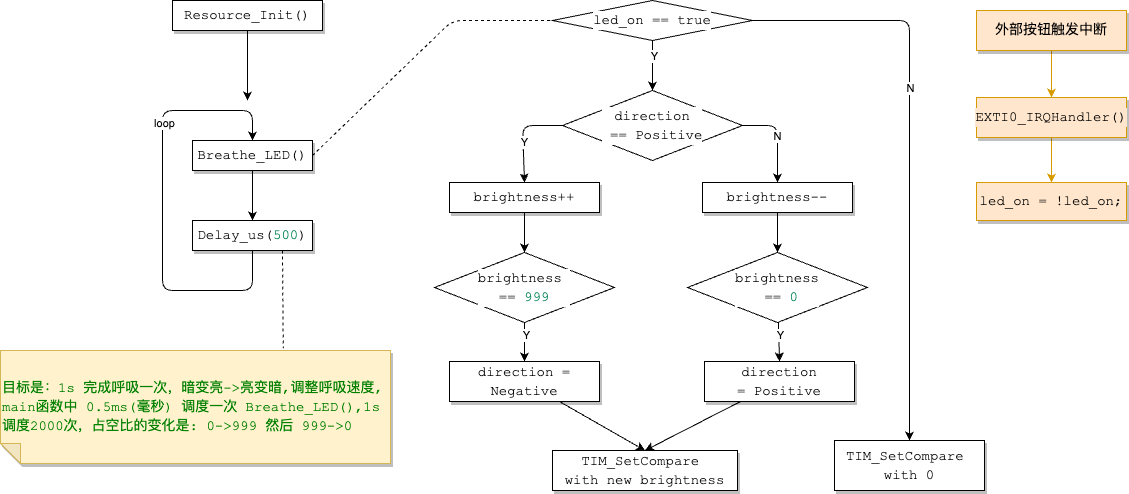

The diagram above was exported from draw.io. Its source (the exported page's mxGraphModel, read from the mxfile embedded in the PNG):
<mxGraphModel dx="851" dy="635" grid="1" gridSize="10" guides="1" tooltips="1" connect="1" arrows="1" fold="1" page="1" pageScale="1" pageWidth="827" pageHeight="1169" background="#ffffff" math="0" shadow="0">
  <root>
    <mxCell id="0" />
    <mxCell id="1" parent="0" />
    <mxCell id="4" style="edgeStyle=none;html=1;exitX=0.5;exitY=1;exitDx=0;exitDy=0;" parent="1" source="2" edge="1">
      <mxGeometry relative="1" as="geometry">
        <mxPoint x="437" y="170" as="targetPoint" />
      </mxGeometry>
    </mxCell>
    <mxCell id="2" value="&lt;div style=&quot;background-color: rgb(255, 255, 255); font-family: Consolas, &amp;quot;Courier New&amp;quot;, monospace; font-size: 14px; line-height: 19px;&quot;&gt;Resource_Init()&lt;/div&gt;" style="whiteSpace=wrap;html=1;shadow=1;" parent="1" vertex="1">
      <mxGeometry x="362" y="70" width="150" height="30" as="geometry" />
    </mxCell>
    <mxCell id="16" style="edgeStyle=none;html=1;exitX=1;exitY=0.5;exitDx=0;exitDy=0;endArrow=none;endFill=0;dashed=1;entryX=0;entryY=0.5;entryDx=0;entryDy=0;" parent="1" source="3" target="18" edge="1">
      <mxGeometry relative="1" as="geometry">
        <mxPoint x="622" y="80" as="targetPoint" />
        <Array as="points">
          <mxPoint x="642" y="90" />
        </Array>
      </mxGeometry>
    </mxCell>
    <mxCell id="3" value="&lt;div style=&quot;background-color: rgb(255, 255, 255); font-family: Consolas, &amp;quot;Courier New&amp;quot;, monospace; font-size: 14px; line-height: 19px;&quot;&gt;Breathe_LED()&lt;/div&gt;" style="whiteSpace=wrap;html=1;shadow=1;" parent="1" vertex="1">
      <mxGeometry x="382" y="210" width="120" height="30" as="geometry" />
    </mxCell>
    <mxCell id="9" style="edgeStyle=none;html=1;exitX=0.5;exitY=1;exitDx=0;exitDy=0;entryX=0.5;entryY=0;entryDx=0;entryDy=0;" parent="1" source="5" target="3" edge="1">
      <mxGeometry relative="1" as="geometry">
        <mxPoint x="447" y="180" as="targetPoint" />
        <Array as="points">
          <mxPoint x="442" y="360" />
          <mxPoint x="352" y="360" />
          <mxPoint x="352" y="180" />
          <mxPoint x="442" y="180" />
        </Array>
      </mxGeometry>
    </mxCell>
    <mxCell id="10" value="loop" style="edgeLabel;html=1;align=center;verticalAlign=middle;resizable=0;points=[];" parent="9" vertex="1" connectable="0">
      <mxGeometry x="0.1671" y="-1" relative="1" as="geometry">
        <mxPoint y="-47" as="offset" />
      </mxGeometry>
    </mxCell>
    <mxCell id="47" style="edgeStyle=none;html=1;exitX=0.75;exitY=1;exitDx=0;exitDy=0;entryX=0.275;entryY=1.02;entryDx=0;entryDy=0;entryPerimeter=0;fontColor=#fff2cc;endArrow=none;endFill=0;dashed=1;" parent="1" source="5" target="46" edge="1">
      <mxGeometry relative="1" as="geometry" />
    </mxCell>
    <mxCell id="5" value="&lt;div style=&quot;background-color: rgb(255, 255, 255); font-family: Consolas, &amp;quot;Courier New&amp;quot;, monospace; font-size: 14px; line-height: 19px;&quot;&gt;&lt;div style=&quot;line-height: 19px;&quot;&gt;Delay_us(&lt;span style=&quot;color: #098658;&quot;&gt;500&lt;/span&gt;)&lt;/div&gt;&lt;/div&gt;" style="whiteSpace=wrap;html=1;shadow=1;" parent="1" vertex="1">
      <mxGeometry x="382" y="290" width="120" height="30" as="geometry" />
    </mxCell>
    <mxCell id="6" style="edgeStyle=none;html=1;exitX=0.5;exitY=1;exitDx=0;exitDy=0;entryX=0.5;entryY=0;entryDx=0;entryDy=0;" parent="1" source="3" target="5" edge="1">
      <mxGeometry relative="1" as="geometry" />
    </mxCell>
    <mxCell id="28" style="edgeStyle=none;html=1;entryX=0.5;entryY=0;entryDx=0;entryDy=0;endArrow=classic;endFill=1;" parent="1" source="18" target="20" edge="1">
      <mxGeometry relative="1" as="geometry" />
    </mxCell>
    <mxCell id="40" value="Y" style="edgeLabel;html=1;align=center;verticalAlign=middle;resizable=0;points=[];" parent="28" vertex="1" connectable="0">
      <mxGeometry x="-0.4" y="1" relative="1" as="geometry">
        <mxPoint as="offset" />
      </mxGeometry>
    </mxCell>
    <mxCell id="44" style="edgeStyle=none;html=1;entryX=0.5;entryY=0;entryDx=0;entryDy=0;endArrow=classic;endFill=1;exitX=1;exitY=0.5;exitDx=0;exitDy=0;" parent="1" source="18" target="31" edge="1">
      <mxGeometry relative="1" as="geometry">
        <Array as="points">
          <mxPoint x="1099" y="90" />
        </Array>
      </mxGeometry>
    </mxCell>
    <mxCell id="45" value="N" style="edgeLabel;html=1;align=center;verticalAlign=middle;resizable=0;points=[];" parent="44" vertex="1" connectable="0">
      <mxGeometry x="-0.2245" relative="1" as="geometry">
        <mxPoint as="offset" />
      </mxGeometry>
    </mxCell>
    <mxCell id="18" value="&lt;div style=&quot;background-color: rgb(255, 255, 255); font-family: Consolas, &amp;quot;Courier New&amp;quot;, monospace; font-size: 14px; line-height: 19px;&quot;&gt;led_on == true&lt;/div&gt;" style="rhombus;whiteSpace=wrap;html=1;fillColor=none;" parent="1" vertex="1">
      <mxGeometry x="742" y="70" width="200" height="40" as="geometry" />
    </mxCell>
    <mxCell id="25" style="edgeStyle=none;html=1;entryX=0.5;entryY=0;entryDx=0;entryDy=0;endArrow=classic;endFill=1;" parent="1" source="20" target="22" edge="1">
      <mxGeometry relative="1" as="geometry">
        <Array as="points">
          <mxPoint x="712" y="195" />
        </Array>
      </mxGeometry>
    </mxCell>
    <mxCell id="26" value="Y" style="edgeLabel;html=1;align=center;verticalAlign=middle;resizable=0;points=[];" parent="25" vertex="1" connectable="0">
      <mxGeometry x="0.1654" y="1" relative="1" as="geometry">
        <mxPoint as="offset" />
      </mxGeometry>
    </mxCell>
    <mxCell id="27" value="N" style="edgeStyle=none;html=1;entryX=0.5;entryY=0;entryDx=0;entryDy=0;endArrow=classic;endFill=1;exitX=1;exitY=0.5;exitDx=0;exitDy=0;" parent="1" source="20" target="24" edge="1">
      <mxGeometry relative="1" as="geometry">
        <Array as="points">
          <mxPoint x="967" y="195" />
        </Array>
      </mxGeometry>
    </mxCell>
    <mxCell id="20" value="&lt;div style=&quot;background-color: rgb(255, 255, 255); font-family: Consolas, &amp;quot;Courier New&amp;quot;, monospace; font-size: 14px; line-height: 19px;&quot;&gt;&lt;div style=&quot;line-height: 19px;&quot;&gt;direction&lt;/div&gt;&lt;div style=&quot;line-height: 19px;&quot;&gt;&amp;nbsp;== Positive&lt;/div&gt;&lt;/div&gt;" style="rhombus;whiteSpace=wrap;html=1;fillColor=none;" parent="1" vertex="1">
      <mxGeometry x="752" y="160" width="180" height="70" as="geometry" />
    </mxCell>
    <mxCell id="32" style="edgeStyle=none;html=1;entryX=0.5;entryY=0;entryDx=0;entryDy=0;endArrow=classic;endFill=1;" parent="1" source="22" target="29" edge="1">
      <mxGeometry relative="1" as="geometry" />
    </mxCell>
    <mxCell id="22" value="&lt;div style=&quot;background-color: rgb(255, 255, 255); font-family: Consolas, &amp;quot;Courier New&amp;quot;, monospace; font-size: 14px; line-height: 19px;&quot;&gt;&lt;div style=&quot;line-height: 19px;&quot;&gt;brightness++&lt;/div&gt;&lt;/div&gt;" style="whiteSpace=wrap;html=1;shadow=1;" parent="1" vertex="1">
      <mxGeometry x="639" y="252" width="150" height="30" as="geometry" />
    </mxCell>
    <mxCell id="33" style="edgeStyle=none;html=1;entryX=0.5;entryY=0;entryDx=0;entryDy=0;endArrow=classic;endFill=1;" parent="1" source="24" target="30" edge="1">
      <mxGeometry relative="1" as="geometry" />
    </mxCell>
    <mxCell id="24" value="&lt;div style=&quot;background-color: rgb(255, 255, 255); font-family: Consolas, &amp;quot;Courier New&amp;quot;, monospace; font-size: 14px; line-height: 19px;&quot;&gt;&lt;div style=&quot;line-height: 19px;&quot;&gt;brightness--&lt;/div&gt;&lt;/div&gt;" style="whiteSpace=wrap;html=1;shadow=1;" parent="1" vertex="1">
      <mxGeometry x="892" y="252" width="150" height="30" as="geometry" />
    </mxCell>
    <mxCell id="35" style="edgeStyle=none;html=1;entryX=0.5;entryY=0;entryDx=0;entryDy=0;endArrow=classic;endFill=1;" parent="1" source="29" target="34" edge="1">
      <mxGeometry relative="1" as="geometry" />
    </mxCell>
    <mxCell id="36" value="Y" style="edgeLabel;html=1;align=center;verticalAlign=middle;resizable=0;points=[];" parent="35" vertex="1" connectable="0">
      <mxGeometry x="-0.3667" y="1" relative="1" as="geometry">
        <mxPoint as="offset" />
      </mxGeometry>
    </mxCell>
    <mxCell id="29" value="&lt;div style=&quot;background-color: rgb(255, 255, 255); font-family: Consolas, &amp;quot;Courier New&amp;quot;, monospace; font-size: 14px; line-height: 19px;&quot;&gt;&lt;div style=&quot;line-height: 19px;&quot;&gt;&lt;div style=&quot;line-height: 19px;&quot;&gt;brightness&amp;nbsp;&lt;/div&gt;&lt;div style=&quot;line-height: 19px;&quot;&gt;== &lt;span style=&quot;color: #098658;&quot;&gt;999&lt;/span&gt;&lt;/div&gt;&lt;/div&gt;&lt;/div&gt;" style="rhombus;whiteSpace=wrap;html=1;fillColor=none;" parent="1" vertex="1">
      <mxGeometry x="624" y="322" width="180" height="70" as="geometry" />
    </mxCell>
    <mxCell id="38" style="edgeStyle=none;html=1;entryX=0.5;entryY=0;entryDx=0;entryDy=0;endArrow=classic;endFill=1;" parent="1" source="30" target="37" edge="1">
      <mxGeometry relative="1" as="geometry" />
    </mxCell>
    <mxCell id="39" value="Y" style="edgeLabel;html=1;align=center;verticalAlign=middle;resizable=0;points=[];" parent="38" vertex="1" connectable="0">
      <mxGeometry x="-0.3333" y="1" relative="1" as="geometry">
        <mxPoint as="offset" />
      </mxGeometry>
    </mxCell>
    <mxCell id="30" value="&lt;div style=&quot;background-color: rgb(255, 255, 255); font-family: Consolas, &amp;quot;Courier New&amp;quot;, monospace; font-size: 14px; line-height: 19px;&quot;&gt;&lt;div style=&quot;line-height: 19px;&quot;&gt;&lt;div style=&quot;line-height: 19px;&quot;&gt;&lt;div style=&quot;line-height: 19px;&quot;&gt;brightness&lt;/div&gt;&lt;div style=&quot;line-height: 19px;&quot;&gt;&amp;nbsp;== &lt;span style=&quot;color: #098658;&quot;&gt;0&lt;/span&gt;&lt;/div&gt;&lt;/div&gt;&lt;/div&gt;&lt;/div&gt;" style="rhombus;whiteSpace=wrap;html=1;fillColor=none;" parent="1" vertex="1">
      <mxGeometry x="877" y="322" width="180" height="70" as="geometry" />
    </mxCell>
    <mxCell id="31" value="&lt;div style=&quot;background-color: rgb(255, 255, 255); font-family: Consolas, &amp;quot;Courier New&amp;quot;, monospace; font-size: 14px; line-height: 19px;&quot;&gt;&lt;div style=&quot;line-height: 19px;&quot;&gt;&lt;div style=&quot;border-color: var(--border-color); line-height: 19px;&quot;&gt;TIM_SetCompare&amp;nbsp;&lt;/div&gt;&lt;div style=&quot;border-color: var(--border-color); line-height: 19px;&quot;&gt;with 0&lt;/div&gt;&lt;/div&gt;&lt;/div&gt;" style="whiteSpace=wrap;html=1;shadow=1;" parent="1" vertex="1">
      <mxGeometry x="1024" y="510" width="150" height="50" as="geometry" />
    </mxCell>
    <mxCell id="42" style="edgeStyle=none;html=1;entryX=0.5;entryY=0;entryDx=0;entryDy=0;endArrow=classic;endFill=1;" parent="1" source="34" target="41" edge="1">
      <mxGeometry relative="1" as="geometry" />
    </mxCell>
    <mxCell id="34" value="&lt;div style=&quot;background-color: rgb(255, 255, 255); font-family: Consolas, &amp;quot;Courier New&amp;quot;, monospace; font-size: 14px; line-height: 19px;&quot;&gt;&lt;div style=&quot;line-height: 19px;&quot;&gt;&lt;div style=&quot;line-height: 19px;&quot;&gt;direction = Negative&lt;/div&gt;&lt;/div&gt;&lt;/div&gt;" style="whiteSpace=wrap;html=1;shadow=1;" parent="1" vertex="1">
      <mxGeometry x="639" y="431" width="150" height="40" as="geometry" />
    </mxCell>
    <mxCell id="43" style="edgeStyle=none;html=1;entryX=0.5;entryY=0;entryDx=0;entryDy=0;endArrow=classic;endFill=1;" parent="1" source="37" target="41" edge="1">
      <mxGeometry relative="1" as="geometry" />
    </mxCell>
    <mxCell id="37" value="&lt;div style=&quot;background-color: rgb(255, 255, 255); font-family: Consolas, &amp;quot;Courier New&amp;quot;, monospace; font-size: 14px; line-height: 19px;&quot;&gt;&lt;div style=&quot;line-height: 19px;&quot;&gt;&lt;div style=&quot;line-height: 19px;&quot;&gt;direction =&amp;nbsp;&lt;span style=&quot;&quot;&gt;Positive&lt;/span&gt;&lt;/div&gt;&lt;/div&gt;&lt;/div&gt;" style="whiteSpace=wrap;html=1;shadow=1;" parent="1" vertex="1">
      <mxGeometry x="894" y="431" width="150" height="40" as="geometry" />
    </mxCell>
    <mxCell id="41" value="&lt;div style=&quot;background-color: rgb(255, 255, 255); font-family: Consolas, &amp;quot;Courier New&amp;quot;, monospace; font-size: 14px; line-height: 19px;&quot;&gt;&lt;div style=&quot;line-height: 19px;&quot;&gt;&lt;div style=&quot;line-height: 19px;&quot;&gt;&lt;div style=&quot;line-height: 19px;&quot;&gt;TIM_SetCompare&amp;nbsp;&lt;/div&gt;&lt;div style=&quot;line-height: 19px;&quot;&gt;with new brightness&lt;/div&gt;&lt;/div&gt;&lt;/div&gt;&lt;/div&gt;" style="whiteSpace=wrap;html=1;shadow=1;" parent="1" vertex="1">
      <mxGeometry x="742" y="520" width="185" height="40" as="geometry" />
    </mxCell>
    <mxCell id="46" value="&lt;div style=&quot;font-family: Consolas, &amp;quot;Courier New&amp;quot;, monospace; font-size: 14px; line-height: 19px;&quot;&gt;&lt;div style=&quot;line-height: 19px;&quot;&gt;&lt;span style=&quot;color: #008000;&quot;&gt;目标是：1s 完成呼吸一次，暗变亮-&amp;gt;亮变暗,&lt;/span&gt;&lt;span style=&quot;color: rgb(0, 128, 0);&quot;&gt;调整呼吸速度, main函数中 0.5ms(毫秒) 调度一次 Breathe_LED(),&lt;/span&gt;&lt;span style=&quot;color: rgb(0, 128, 0);&quot;&gt;1s 调度2000次，占空比的变化是: 0-&amp;gt;999 然后 999-&amp;gt;0&lt;/span&gt;&lt;/div&gt;&lt;/div&gt;" style="shape=note;whiteSpace=wrap;html=1;backgroundOutline=1;darkOpacity=0.05;fillStyle=solid;direction=west;gradientDirection=north;shadow=1;size=20;pointerEvents=1;align=left;fillColor=#fff2cc;strokeColor=#d6b656;labelBackgroundColor=#fff2cc;" parent="1" vertex="1">
      <mxGeometry x="190" y="420" width="390" height="113" as="geometry" />
    </mxCell>
    <mxCell id="52" style="edgeStyle=none;html=1;entryX=0.5;entryY=0;entryDx=0;entryDy=0;fontColor=#fff2cc;endArrow=classic;endFill=1;fillColor=#ffe6cc;strokeColor=#d79b00;labelBackgroundColor=#ffe6cc;" parent="1" source="48" target="51" edge="1">
      <mxGeometry relative="1" as="geometry" />
    </mxCell>
    <mxCell id="48" value="&lt;div style=&quot;font-family: Consolas, &amp;quot;Courier New&amp;quot;, monospace; font-size: 14px; line-height: 19px;&quot;&gt;&lt;div style=&quot;line-height: 19px;&quot;&gt;EXTI0_IRQHandler()&lt;/div&gt;&lt;/div&gt;" style="whiteSpace=wrap;html=1;shadow=1;fillColor=#ffe6cc;strokeColor=#d79b00;labelBackgroundColor=#ffe6cc;" parent="1" vertex="1">
      <mxGeometry x="1166" y="167" width="150" height="40" as="geometry" />
    </mxCell>
    <mxCell id="50" style="edgeStyle=none;html=1;entryX=0.5;entryY=0;entryDx=0;entryDy=0;fontColor=#fff2cc;endArrow=classic;endFill=1;fillColor=#ffe6cc;strokeColor=#d79b00;labelBackgroundColor=#ffe6cc;" parent="1" source="49" target="48" edge="1">
      <mxGeometry relative="1" as="geometry" />
    </mxCell>
    <mxCell id="49" value="&lt;div style=&quot;font-family: Consolas, &amp;quot;Courier New&amp;quot;, monospace; font-size: 14px; line-height: 19px;&quot;&gt;&lt;div style=&quot;line-height: 19px;&quot;&gt;外部按钮触发中断&lt;/div&gt;&lt;/div&gt;" style="whiteSpace=wrap;html=1;shadow=1;fillColor=#ffe6cc;strokeColor=#d79b00;labelBackgroundColor=#ffe6cc;" parent="1" vertex="1">
      <mxGeometry x="1166" y="80" width="150" height="40" as="geometry" />
    </mxCell>
    <mxCell id="51" value="&lt;div style=&quot;font-family: Consolas, &amp;quot;Courier New&amp;quot;, monospace; font-size: 14px; line-height: 19px;&quot;&gt;&lt;div style=&quot;line-height: 19px;&quot;&gt;&lt;div style=&quot;line-height: 19px;&quot;&gt;led_on = !led_on;&lt;/div&gt;&lt;/div&gt;&lt;/div&gt;" style="whiteSpace=wrap;html=1;shadow=1;fillColor=#ffe6cc;strokeColor=#d79b00;labelBackgroundColor=#ffe6cc;" parent="1" vertex="1">
      <mxGeometry x="1166" y="252" width="150" height="38" as="geometry" />
    </mxCell>
  </root>
</mxGraphModel>